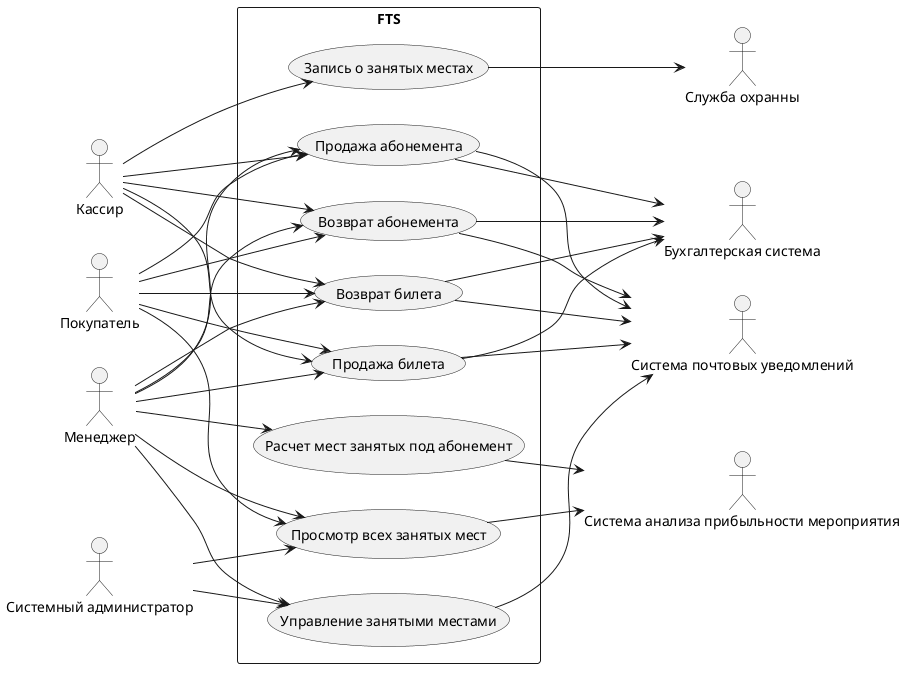

The diagram above was rendered by PlantUML. Its source (embedded in the PNG):
@startuml
left to right direction
skinparam packageStyle rect

:Кассир:
:Покупатель:
:Системный администратор:
:Менеджер:

package "FTS" {
(Продажа билета)
(Продажа абонемента)
(Запись о занятых местах)
(Возврат билета)
(Возврат абонемента)
(Расчет мест занятых под абонемент)
(Просмотр всех занятых мест)
(Управление занятыми местами)
}

:Покупатель: --> (Продажа билета)
:Покупатель: --> (Продажа абонемента)
:Покупатель: --> (Возврат билета)
:Покупатель: --> (Возврат абонемента)
:Покупатель: --> (Просмотр всех занятых мест)

:Кассир: --> (Продажа билета)
:Кассир: --> (Продажа абонемента)
:Кассир: --> (Возврат билета)
:Кассир: --> (Возврат абонемента)
:Кассир: --> (Запись о занятых местах)

:Менеджер: --> (Продажа билета)
:Менеджер: --> (Продажа абонемента)
:Менеджер: --> (Возврат билета)
:Менеджер: --> (Возврат абонемента)
:Менеджер: --> (Просмотр всех занятых мест)
:Менеджер: --> (Управление занятыми местами)
:Менеджер: --> (Расчет мест занятых под абонемент)

:Системный администратор: --> (Управление занятыми местами)
:Системный администратор: --> (Просмотр всех занятых мест)

:Служба охранны:
:Система анализа прибыльности мероприятия:
:Бухгалтерская система:
:Система почтовых уведомлений:

(Продажа билета) --> :Система почтовых уведомлений:
(Продажа абонемента) --> :Система почтовых уведомлений:
(Возврат билета) --> :Система почтовых уведомлений:
(Возврат абонемента) --> :Система почтовых уведомлений:
(Управление занятыми местами) --> :Система почтовых уведомлений:

(Продажа билета) --> :Бухгалтерская система:
(Продажа абонемента) --> :Бухгалтерская система:
(Возврат билета) --> :Бухгалтерская система:
(Возврат абонемента) --> :Бухгалтерская система:

(Запись о занятых местах) --> :Служба охранны:

(Расчет мест занятых под абонемент) --> :Система анализа прибыльности мероприятия:
(Просмотр всех занятых мест) --> :Система анализа прибыльности мероприятия:

@enduml